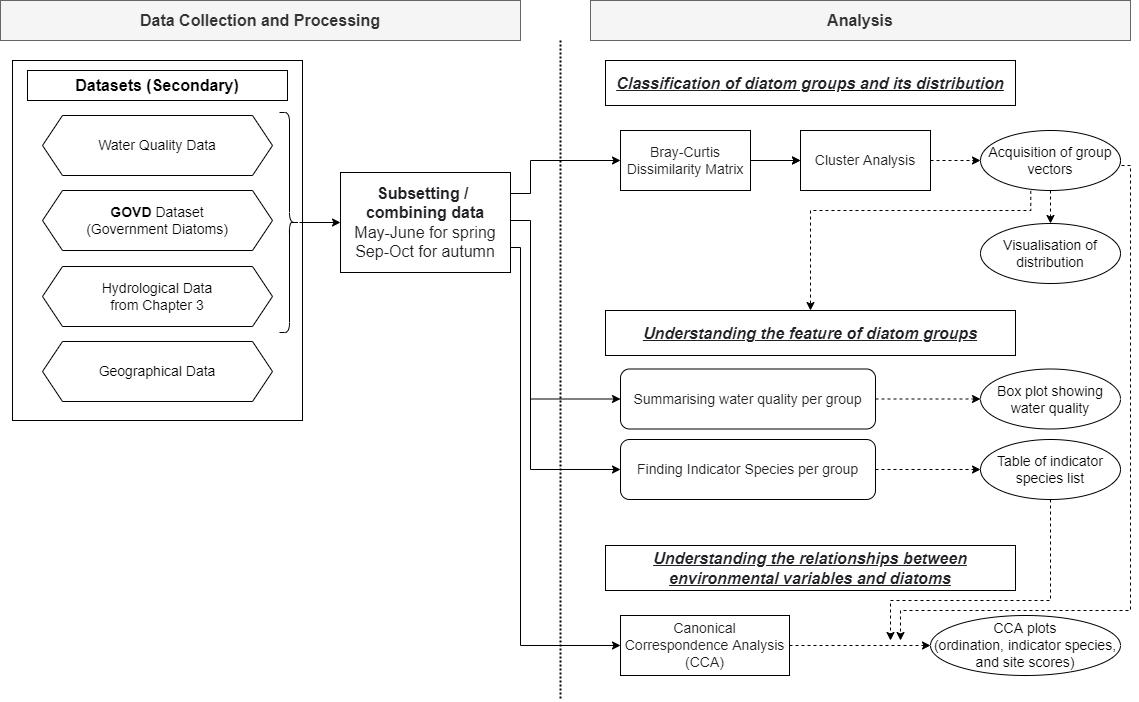

The diagram above was exported from draw.io. Its source (the exported page's mxGraphModel, read from the mxfile embedded in the PNG):
<mxGraphModel dx="1635" dy="902" grid="1" gridSize="10" guides="1" tooltips="1" connect="1" arrows="1" fold="1" page="1" pageScale="1" pageWidth="1169" pageHeight="827" math="0" shadow="0">
  <root>
    <mxCell id="0" />
    <mxCell id="1" parent="0" />
    <mxCell id="YW5dQ0SZolDRRyN0-BrN-1" value="" style="rounded=0;whiteSpace=wrap;html=1;" parent="1" vertex="1">
      <mxGeometry x="24" y="77" width="290" height="360" as="geometry" />
    </mxCell>
    <mxCell id="YW5dQ0SZolDRRyN0-BrN-3" value="&lt;font style=&quot;font-size: 16px&quot;&gt;Datasets (Secondary)&lt;/font&gt;" style="rounded=0;whiteSpace=wrap;html=1;fontStyle=1" parent="1" vertex="1">
      <mxGeometry x="39" y="87" width="260" height="30" as="geometry" />
    </mxCell>
    <mxCell id="YW5dQ0SZolDRRyN0-BrN-4" value="&lt;font style=&quot;font-size: 14px&quot;&gt;Water Quality Data&lt;/font&gt;" style="shape=hexagon;perimeter=hexagonPerimeter2;whiteSpace=wrap;html=1;fixedSize=1;" parent="1" vertex="1">
      <mxGeometry x="54" y="132" width="230" height="60" as="geometry" />
    </mxCell>
    <mxCell id="YW5dQ0SZolDRRyN0-BrN-5" value="&lt;font style=&quot;font-size: 14px&quot;&gt;&lt;b&gt;GOVD&lt;/b&gt; Dataset&lt;br&gt;(Government Diatoms)&lt;br&gt;&lt;/font&gt;" style="shape=hexagon;perimeter=hexagonPerimeter2;whiteSpace=wrap;html=1;fixedSize=1;" parent="1" vertex="1">
      <mxGeometry x="54" y="207" width="230" height="60" as="geometry" />
    </mxCell>
    <mxCell id="YW5dQ0SZolDRRyN0-BrN-6" value="&lt;font style=&quot;font-size: 14px&quot;&gt;Hydrological Data&lt;br&gt;from Chapter 3&lt;br&gt;&lt;/font&gt;" style="shape=hexagon;perimeter=hexagonPerimeter2;whiteSpace=wrap;html=1;fixedSize=1;" parent="1" vertex="1">
      <mxGeometry x="54" y="283" width="230" height="60" as="geometry" />
    </mxCell>
    <mxCell id="YW5dQ0SZolDRRyN0-BrN-20" value="&lt;font size=&quot;1&quot;&gt;&lt;b style=&quot;font-size: 16px&quot;&gt;Analysis&lt;/b&gt;&lt;/font&gt;" style="rounded=0;whiteSpace=wrap;html=1;fillColor=#f5f5f5;strokeColor=#666666;fontColor=#333333;" parent="1" vertex="1">
      <mxGeometry x="602" y="17" width="540" height="40" as="geometry" />
    </mxCell>
    <mxCell id="JCO3NVPsGlc7wCmVE-yz-19" style="edgeStyle=orthogonalEdgeStyle;rounded=0;orthogonalLoop=1;jettySize=auto;html=1;exitX=1;exitY=0.5;exitDx=0;exitDy=0;entryX=0;entryY=0.5;entryDx=0;entryDy=0;dashed=1;startArrow=none;startFill=0;endArrow=classic;endFill=1;" parent="1" source="YW5dQ0SZolDRRyN0-BrN-21" target="JCO3NVPsGlc7wCmVE-yz-15" edge="1">
      <mxGeometry relative="1" as="geometry" />
    </mxCell>
    <mxCell id="YW5dQ0SZolDRRyN0-BrN-21" value="&lt;font color=&quot;#202124&quot; face=&quot;apple sd gothic neo, arial, sans-serif&quot; size=&quot;1&quot;&gt;&lt;span style=&quot;background-color: rgb(255 , 255 , 255) ; font-size: 14px&quot;&gt;Cluster Analysis&lt;/span&gt;&lt;/font&gt;" style="rounded=0;whiteSpace=wrap;html=1;" parent="1" vertex="1">
      <mxGeometry x="812" y="147" width="130" height="60" as="geometry" />
    </mxCell>
    <mxCell id="YW5dQ0SZolDRRyN0-BrN-24" value="&lt;font style=&quot;font-size: 16px&quot;&gt;Data Collection and Processing&lt;/font&gt;" style="rounded=0;whiteSpace=wrap;html=1;fillColor=#f5f5f5;strokeColor=#666666;fontColor=#333333;fontStyle=1" parent="1" vertex="1">
      <mxGeometry x="12" y="17" width="520" height="40" as="geometry" />
    </mxCell>
    <mxCell id="YW5dQ0SZolDRRyN0-BrN-40" value="" style="line;strokeWidth=2;direction=south;html=1;dashed=1;dashPattern=1 1;" parent="1" vertex="1">
      <mxGeometry x="567" y="57" width="10" height="660" as="geometry" />
    </mxCell>
    <mxCell id="cjyYwiz317BFe6IrKv0m-9" style="edgeStyle=orthogonalEdgeStyle;rounded=0;orthogonalLoop=1;jettySize=auto;html=1;exitX=1;exitY=0.5;exitDx=0;exitDy=0;entryX=0;entryY=0.5;entryDx=0;entryDy=0;dashed=1;startArrow=none;startFill=0;endArrow=classic;endFill=1;" parent="1" source="YW5dQ0SZolDRRyN0-BrN-47" target="cjyYwiz317BFe6IrKv0m-8" edge="1">
      <mxGeometry relative="1" as="geometry" />
    </mxCell>
    <mxCell id="YW5dQ0SZolDRRyN0-BrN-47" value="&lt;font color=&quot;#202124&quot; face=&quot;apple sd gothic neo, arial, sans-serif&quot; size=&quot;1&quot;&gt;&lt;span style=&quot;background-color: rgb(255 , 255 , 255) ; font-size: 14px&quot;&gt;Canonical Correspondence Analysis (CCA)&lt;/span&gt;&lt;/font&gt;" style="rounded=0;whiteSpace=wrap;html=1;align=center;" parent="1" vertex="1">
      <mxGeometry x="632" y="632" width="169" height="60" as="geometry" />
    </mxCell>
    <mxCell id="d9P75DsUx7SK0g8P0s6a-8" style="edgeStyle=orthogonalEdgeStyle;rounded=0;orthogonalLoop=1;jettySize=auto;html=1;exitX=1;exitY=0.5;exitDx=0;exitDy=0;entryX=0;entryY=0.5;entryDx=0;entryDy=0;dashed=1;" parent="1" source="d9P75DsUx7SK0g8P0s6a-5" target="YW5dQ0SZolDRRyN0-BrN-21" edge="1">
      <mxGeometry relative="1" as="geometry" />
    </mxCell>
    <mxCell id="JCO3NVPsGlc7wCmVE-yz-9" value="" style="edgeStyle=orthogonalEdgeStyle;rounded=0;orthogonalLoop=1;jettySize=auto;html=1;" parent="1" source="d9P75DsUx7SK0g8P0s6a-5" target="YW5dQ0SZolDRRyN0-BrN-21" edge="1">
      <mxGeometry relative="1" as="geometry" />
    </mxCell>
    <mxCell id="d9P75DsUx7SK0g8P0s6a-5" value="&lt;span style=&quot;color: rgb(32 , 33 , 36) ; font-family: &amp;#34;apple sd gothic neo&amp;#34; , &amp;#34;arial&amp;#34; , sans-serif ; background-color: rgb(255 , 255 , 255)&quot;&gt;&lt;font style=&quot;font-size: 14px&quot;&gt;Bray-Curtis Dissimilarity Matrix&lt;/font&gt;&lt;/span&gt;" style="rounded=0;whiteSpace=wrap;html=1;" parent="1" vertex="1">
      <mxGeometry x="632" y="147" width="130" height="60" as="geometry" />
    </mxCell>
    <mxCell id="JCO3NVPsGlc7wCmVE-yz-1" value="&lt;font color=&quot;#202124&quot; face=&quot;apple sd gothic neo, arial, sans-serif&quot;&gt;&lt;span style=&quot;font-size: 16px&quot;&gt;Classification&lt;/span&gt;&lt;/font&gt;&lt;span style=&quot;background-color: rgb(255 , 255 , 255) ; font-size: 16px ; color: rgb(32 , 33 , 36) ; font-family: &amp;quot;apple sd gothic neo&amp;quot; , &amp;quot;arial&amp;quot; , sans-serif&quot;&gt;&amp;nbsp;of diatom groups and its distribution&lt;/span&gt;&lt;font color=&quot;#202124&quot; face=&quot;apple sd gothic neo, arial, sans-serif&quot;&gt;&lt;span style=&quot;font-size: 16px&quot;&gt;&lt;br&gt;&lt;/span&gt;&lt;/font&gt;" style="rounded=0;whiteSpace=wrap;html=1;align=center;fontStyle=7" parent="1" vertex="1">
      <mxGeometry x="617" y="77" width="410" height="45" as="geometry" />
    </mxCell>
    <mxCell id="JCO3NVPsGlc7wCmVE-yz-2" value="&lt;font color=&quot;#202124&quot; face=&quot;apple sd gothic neo, arial, sans-serif&quot;&gt;&lt;span style=&quot;font-size: 16px&quot;&gt;Understanding the feature of diatom groups&lt;br&gt;&lt;/span&gt;&lt;/font&gt;" style="rounded=0;whiteSpace=wrap;html=1;align=center;fontStyle=7" parent="1" vertex="1">
      <mxGeometry x="617" y="327" width="410" height="45" as="geometry" />
    </mxCell>
    <mxCell id="JCO3NVPsGlc7wCmVE-yz-3" value="&lt;font color=&quot;#202124&quot; face=&quot;apple sd gothic neo, arial, sans-serif&quot;&gt;&lt;span style=&quot;font-size: 16px&quot;&gt;Understanding the relationships between environmental&amp;nbsp;variables and diatoms&lt;/span&gt;&lt;br&gt;&lt;/font&gt;" style="rounded=0;whiteSpace=wrap;html=1;align=center;fontStyle=7" parent="1" vertex="1">
      <mxGeometry x="617" y="562" width="410" height="45" as="geometry" />
    </mxCell>
    <mxCell id="JCO3NVPsGlc7wCmVE-yz-10" style="edgeStyle=orthogonalEdgeStyle;rounded=0;orthogonalLoop=1;jettySize=auto;html=1;exitX=1;exitY=0.75;exitDx=0;exitDy=0;entryX=0;entryY=0.5;entryDx=0;entryDy=0;" parent="1" source="JCO3NVPsGlc7wCmVE-yz-7" target="YW5dQ0SZolDRRyN0-BrN-47" edge="1">
      <mxGeometry relative="1" as="geometry">
        <Array as="points">
          <mxPoint x="532" y="264" />
          <mxPoint x="532" y="662" />
        </Array>
      </mxGeometry>
    </mxCell>
    <mxCell id="JCO3NVPsGlc7wCmVE-yz-12" style="edgeStyle=orthogonalEdgeStyle;rounded=0;orthogonalLoop=1;jettySize=auto;html=1;exitX=1;exitY=0.5;exitDx=0;exitDy=0;entryX=0;entryY=0.5;entryDx=0;entryDy=0;" parent="1" source="JCO3NVPsGlc7wCmVE-yz-7" target="cjyYwiz317BFe6IrKv0m-3" edge="1">
      <mxGeometry relative="1" as="geometry">
        <mxPoint x="602" y="330" as="targetPoint" />
        <Array as="points">
          <mxPoint x="542" y="237" />
          <mxPoint x="542" y="416" />
        </Array>
      </mxGeometry>
    </mxCell>
    <mxCell id="JCO3NVPsGlc7wCmVE-yz-27" style="edgeStyle=orthogonalEdgeStyle;rounded=0;orthogonalLoop=1;jettySize=auto;html=1;exitX=1;exitY=0.25;exitDx=0;exitDy=0;entryX=0;entryY=0.5;entryDx=0;entryDy=0;startArrow=none;startFill=0;endArrow=classic;endFill=1;" parent="1" source="JCO3NVPsGlc7wCmVE-yz-7" target="d9P75DsUx7SK0g8P0s6a-5" edge="1">
      <mxGeometry relative="1" as="geometry">
        <Array as="points">
          <mxPoint x="542" y="210" />
          <mxPoint x="542" y="177" />
        </Array>
      </mxGeometry>
    </mxCell>
    <mxCell id="JCO3NVPsGlc7wCmVE-yz-7" value="&lt;font color=&quot;#202124&quot; face=&quot;apple sd gothic neo, arial, sans-serif&quot;&gt;&lt;span style=&quot;background-color: rgb(255 , 255 , 255)&quot;&gt;&lt;span style=&quot;font-size: 16px&quot;&gt;&lt;b&gt;Subsetting /&amp;nbsp;&lt;br&gt;combining data&lt;/b&gt;&lt;br&gt;May-June for spring&lt;br&gt;Sep-Oct for autumn&lt;br&gt;&lt;/span&gt;&lt;/span&gt;&lt;/font&gt;" style="rounded=0;whiteSpace=wrap;html=1;" parent="1" vertex="1">
      <mxGeometry x="352" y="189" width="170" height="100" as="geometry" />
    </mxCell>
    <mxCell id="JCO3NVPsGlc7wCmVE-yz-8" value="&lt;font style=&quot;font-size: 14px&quot;&gt;Geographical Data&lt;/font&gt;" style="shape=hexagon;perimeter=hexagonPerimeter2;whiteSpace=wrap;html=1;fixedSize=1;" parent="1" vertex="1">
      <mxGeometry x="54" y="358" width="230" height="60" as="geometry" />
    </mxCell>
    <mxCell id="JCO3NVPsGlc7wCmVE-yz-21" style="edgeStyle=orthogonalEdgeStyle;rounded=0;orthogonalLoop=1;jettySize=auto;html=1;exitX=0.359;exitY=1.006;exitDx=0;exitDy=0;entryX=0.5;entryY=0;entryDx=0;entryDy=0;dashed=1;startArrow=none;startFill=0;endArrow=classic;endFill=1;exitPerimeter=0;" parent="1" source="JCO3NVPsGlc7wCmVE-yz-15" target="JCO3NVPsGlc7wCmVE-yz-2" edge="1">
      <mxGeometry relative="1" as="geometry">
        <Array as="points">
          <mxPoint x="1042" y="227" />
          <mxPoint x="822" y="227" />
        </Array>
      </mxGeometry>
    </mxCell>
    <mxCell id="cjyYwiz317BFe6IrKv0m-1" style="edgeStyle=orthogonalEdgeStyle;rounded=0;orthogonalLoop=1;jettySize=auto;html=1;exitX=0.5;exitY=1;exitDx=0;exitDy=0;entryX=0.5;entryY=0;entryDx=0;entryDy=0;dashed=1;" parent="1" source="JCO3NVPsGlc7wCmVE-yz-15" target="JCO3NVPsGlc7wCmVE-yz-18" edge="1">
      <mxGeometry relative="1" as="geometry" />
    </mxCell>
    <mxCell id="cjyYwiz317BFe6IrKv0m-16" style="edgeStyle=orthogonalEdgeStyle;rounded=0;orthogonalLoop=1;jettySize=auto;html=1;dashed=1;startArrow=none;startFill=0;endArrow=classic;endFill=1;exitX=1;exitY=0.5;exitDx=0;exitDy=0;" parent="1" source="JCO3NVPsGlc7wCmVE-yz-15" edge="1">
      <mxGeometry relative="1" as="geometry">
        <mxPoint x="912" y="657" as="targetPoint" />
        <mxPoint x="972" y="227" as="sourcePoint" />
        <Array as="points">
          <mxPoint x="1132" y="182" />
          <mxPoint x="1142" y="182" />
          <mxPoint x="1142" y="627" />
          <mxPoint x="912" y="627" />
        </Array>
      </mxGeometry>
    </mxCell>
    <mxCell id="JCO3NVPsGlc7wCmVE-yz-15" value="&lt;font style=&quot;font-size: 14px&quot;&gt;Acquisition of group vectors&lt;/font&gt;" style="ellipse;whiteSpace=wrap;html=1;" parent="1" vertex="1">
      <mxGeometry x="992" y="147" width="140" height="60" as="geometry" />
    </mxCell>
    <mxCell id="JCO3NVPsGlc7wCmVE-yz-18" value="&lt;font style=&quot;font-size: 14px&quot;&gt;Visualisation of distribution&lt;/font&gt;" style="ellipse;whiteSpace=wrap;html=1;" parent="1" vertex="1">
      <mxGeometry x="992" y="240" width="140" height="60" as="geometry" />
    </mxCell>
    <mxCell id="cjyYwiz317BFe6IrKv0m-12" style="edgeStyle=orthogonalEdgeStyle;rounded=0;orthogonalLoop=1;jettySize=auto;html=1;exitX=0.5;exitY=1;exitDx=0;exitDy=0;startArrow=none;startFill=0;endArrow=classic;endFill=1;dashed=1;" parent="1" source="JCO3NVPsGlc7wCmVE-yz-22" edge="1">
      <mxGeometry relative="1" as="geometry">
        <mxPoint x="902" y="657" as="targetPoint" />
        <Array as="points">
          <mxPoint x="1062" y="617" />
          <mxPoint x="902" y="617" />
        </Array>
      </mxGeometry>
    </mxCell>
    <mxCell id="JCO3NVPsGlc7wCmVE-yz-22" value="&lt;font style=&quot;font-size: 14px&quot;&gt;Table of indicator species list&lt;/font&gt;" style="ellipse;whiteSpace=wrap;html=1;" parent="1" vertex="1">
      <mxGeometry x="992" y="456" width="140" height="60" as="geometry" />
    </mxCell>
    <mxCell id="JCO3NVPsGlc7wCmVE-yz-23" value="&lt;font style=&quot;font-size: 14px&quot;&gt;Box plot showing water quality&lt;/font&gt;" style="ellipse;whiteSpace=wrap;html=1;" parent="1" vertex="1">
      <mxGeometry x="992" y="385.5" width="140" height="60" as="geometry" />
    </mxCell>
    <mxCell id="cjyYwiz317BFe6IrKv0m-7" style="edgeStyle=orthogonalEdgeStyle;rounded=0;orthogonalLoop=1;jettySize=auto;html=1;exitX=1;exitY=0.5;exitDx=0;exitDy=0;entryX=0;entryY=0.5;entryDx=0;entryDy=0;dashed=1;startArrow=none;startFill=0;endArrow=classic;endFill=1;" parent="1" source="cjyYwiz317BFe6IrKv0m-2" target="JCO3NVPsGlc7wCmVE-yz-22" edge="1">
      <mxGeometry relative="1" as="geometry" />
    </mxCell>
    <mxCell id="cjyYwiz317BFe6IrKv0m-18" style="edgeStyle=orthogonalEdgeStyle;rounded=0;orthogonalLoop=1;jettySize=auto;html=1;exitX=0;exitY=0.5;exitDx=0;exitDy=0;fontSize=14;startArrow=classic;startFill=1;endArrow=none;endFill=0;" parent="1" source="cjyYwiz317BFe6IrKv0m-2" edge="1">
      <mxGeometry relative="1" as="geometry">
        <mxPoint x="541.9999999999998" y="397" as="targetPoint" />
      </mxGeometry>
    </mxCell>
    <mxCell id="cjyYwiz317BFe6IrKv0m-2" value="&lt;span style=&quot;color: rgb(32 , 33 , 36) ; font-family: &amp;#34;apple sd gothic neo&amp;#34; , &amp;#34;arial&amp;#34; , sans-serif ; background-color: rgb(255 , 255 , 255)&quot;&gt;&lt;font style=&quot;font-size: 14px&quot;&gt;Finding Indicator Species per group&lt;/font&gt;&lt;/span&gt;" style="rounded=1;whiteSpace=wrap;html=1;" parent="1" vertex="1">
      <mxGeometry x="632" y="456" width="255" height="60" as="geometry" />
    </mxCell>
    <mxCell id="cjyYwiz317BFe6IrKv0m-6" style="edgeStyle=orthogonalEdgeStyle;rounded=0;orthogonalLoop=1;jettySize=auto;html=1;exitX=1;exitY=0.5;exitDx=0;exitDy=0;entryX=0;entryY=0.5;entryDx=0;entryDy=0;startArrow=none;startFill=0;endArrow=classic;endFill=1;dashed=1;" parent="1" source="cjyYwiz317BFe6IrKv0m-3" target="JCO3NVPsGlc7wCmVE-yz-23" edge="1">
      <mxGeometry relative="1" as="geometry" />
    </mxCell>
    <mxCell id="cjyYwiz317BFe6IrKv0m-3" value="&lt;span style=&quot;color: rgb(32 , 33 , 36) ; font-family: &amp;#34;apple sd gothic neo&amp;#34; , &amp;#34;arial&amp;#34; , sans-serif ; background-color: rgb(255 , 255 , 255)&quot;&gt;&lt;font style=&quot;font-size: 14px&quot;&gt;Summarising water quality per group&lt;/font&gt;&lt;/span&gt;" style="rounded=1;whiteSpace=wrap;html=1;" parent="1" vertex="1">
      <mxGeometry x="632" y="385.5" width="255" height="60" as="geometry" />
    </mxCell>
    <mxCell id="cjyYwiz317BFe6IrKv0m-8" value="&lt;font style=&quot;font-size: 14px&quot;&gt;CCA plots&lt;br&gt;(ordination, indicator species, and site scores)&lt;/font&gt;" style="ellipse;whiteSpace=wrap;html=1;" parent="1" vertex="1">
      <mxGeometry x="942" y="632" width="190" height="60" as="geometry" />
    </mxCell>
    <mxCell id="cjyYwiz317BFe6IrKv0m-11" style="edgeStyle=orthogonalEdgeStyle;rounded=0;orthogonalLoop=1;jettySize=auto;html=1;startArrow=none;startFill=0;endArrow=classic;endFill=1;" parent="1" source="cjyYwiz317BFe6IrKv0m-10" edge="1">
      <mxGeometry relative="1" as="geometry">
        <mxPoint x="352" y="239" as="targetPoint" />
      </mxGeometry>
    </mxCell>
    <mxCell id="cjyYwiz317BFe6IrKv0m-10" value="" style="shape=curlyBracket;whiteSpace=wrap;html=1;rounded=1;flipH=1;" parent="1" vertex="1">
      <mxGeometry x="291" y="129" width="20" height="220" as="geometry" />
    </mxCell>
  </root>
</mxGraphModel>